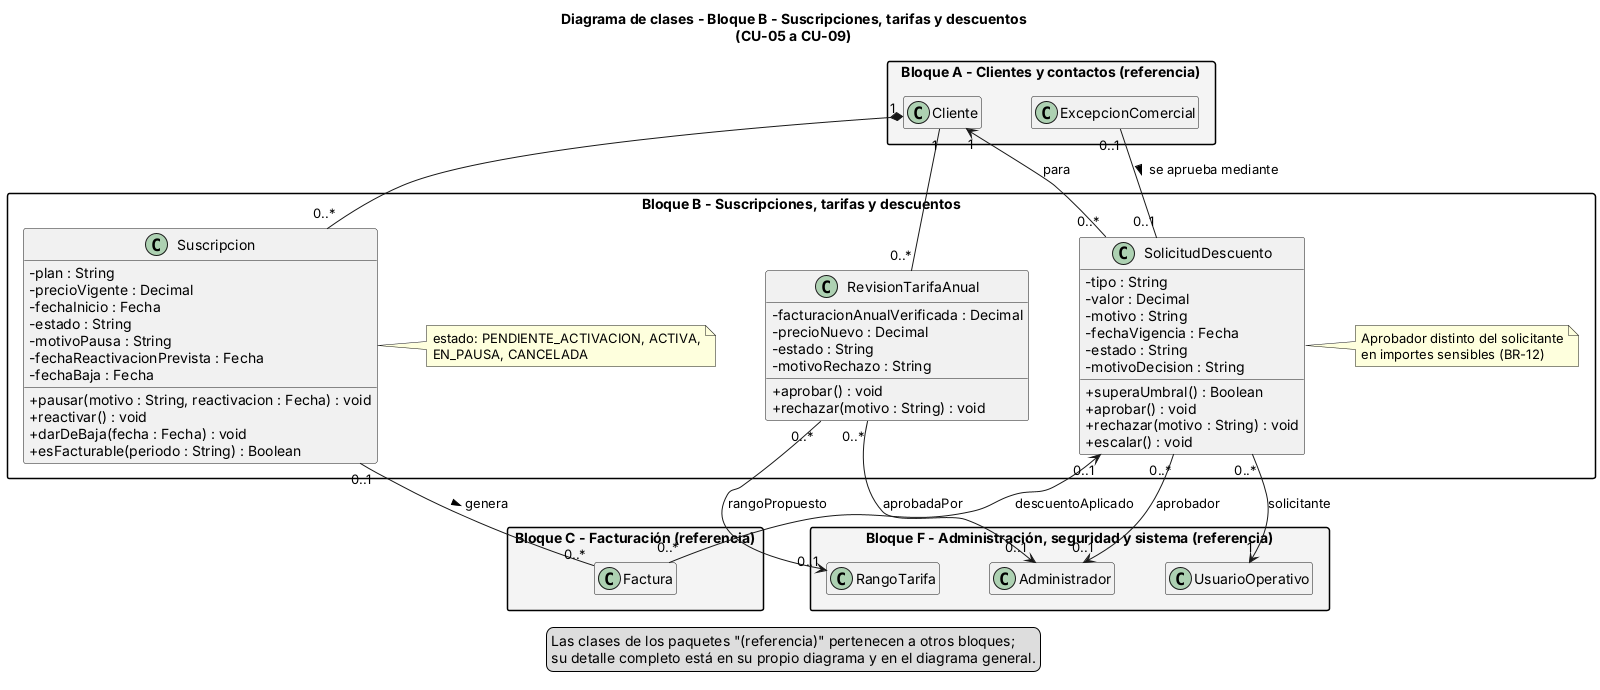

The diagram above was rendered by PlantUML. Its source (embedded in the PNG):
@startuml bloque_B
skinparam classAttributeIconSize 0
skinparam packageStyle rectangle
skinparam nodesep 50
skinparam ranksep 60
hide empty members
title Diagrama de clases - Bloque B - Suscripciones, tarifas y descuentos\n(CU-05 a CU-09)

package "Bloque B - Suscripciones, tarifas y descuentos" {

  class Suscripcion {
    - plan : String
    - precioVigente : Decimal
    - fechaInicio : Fecha
    - estado : String
    - motivoPausa : String
    - fechaReactivacionPrevista : Fecha
    - fechaBaja : Fecha
    + pausar(motivo : String, reactivacion : Fecha) : void
    + reactivar() : void
    + darDeBaja(fecha : Fecha) : void
    + esFacturable(periodo : String) : Boolean
  }
  note right of Suscripcion
    estado: PENDIENTE_ACTIVACION, ACTIVA,
    EN_PAUSA, CANCELADA
  end note

  class RevisionTarifaAnual {
    - facturacionAnualVerificada : Decimal
    - precioNuevo : Decimal
    - estado : String
    - motivoRechazo : String
    + aprobar() : void
    + rechazar(motivo : String) : void
  }

  class SolicitudDescuento {
    - tipo : String
    - valor : Decimal
    - motivo : String
    - fechaVigencia : Fecha
    - estado : String
    - motivoDecision : String
    + superaUmbral() : Boolean
    + aprobar() : void
    + rechazar(motivo : String) : void
    + escalar() : void
  }
  note right of SolicitudDescuento
    Aprobador distinto del solicitante
    en importes sensibles (BR-12)
  end note
}

package "Bloque F - Administración, seguridad y sistema (referencia)" #F4F4F4 {
  class Administrador
  class RangoTarifa
  class UsuarioOperativo
}
package "Bloque A - Clientes y contactos (referencia)" #F4F4F4 {
  class Cliente
  class ExcepcionComercial
}
package "Bloque C - Facturación (referencia)" #F4F4F4 {
  class Factura
}

' ---- Relaciones del bloque ----
Cliente "1" *-- "0..*" Suscripcion
Cliente "1" -- "0..*" RevisionTarifaAnual
RevisionTarifaAnual "0..*" --> "0..1" RangoTarifa : rangoPropuesto
RevisionTarifaAnual "0..*" --> "0..1" Administrador : aprobadaPor
ExcepcionComercial "0..1" -- "0..1" SolicitudDescuento : se aprueba mediante >
SolicitudDescuento "0..*" --> "1" Cliente : para
SolicitudDescuento "0..*" --> "1" UsuarioOperativo : solicitante
SolicitudDescuento "0..*" --> "0..1" Administrador : aprobador
Suscripcion "0..1" -- "0..*" Factura : genera >
Factura "0..*" --> "0..1" SolicitudDescuento : descuentoAplicado

legend bottom
Las clases de los paquetes "(referencia)" pertenecen a otros bloques;
su detalle completo está en su propio diagrama y en el diagrama general.
endlegend
@enduml